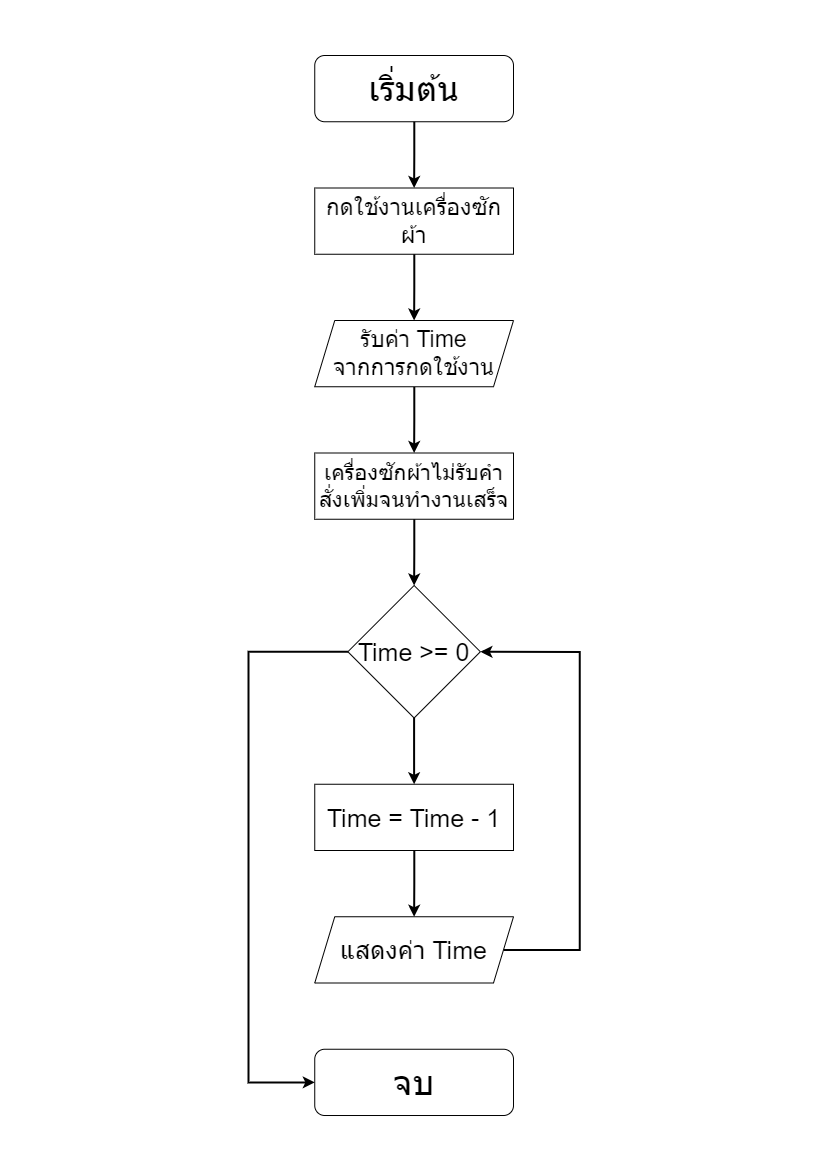

The diagram above was exported from draw.io. Its source (the exported page's mxGraphModel, read from the mxfile embedded in the PNG):
<mxGraphModel dx="2100" dy="978" grid="1" gridSize="10" guides="1" tooltips="1" connect="1" arrows="1" fold="1" page="1" pageScale="1" pageWidth="827" pageHeight="1169" math="0" shadow="0">
  <root>
    <mxCell id="WIyWlLk6GJQsqaUBKTNV-0" />
    <mxCell id="WIyWlLk6GJQsqaUBKTNV-1" parent="WIyWlLk6GJQsqaUBKTNV-0" />
    <mxCell id="fnRXH_1sq0HuBZ8eSwbi-15" value="" style="group" vertex="1" connectable="0" parent="WIyWlLk6GJQsqaUBKTNV-1">
      <mxGeometry x="248" y="55" width="331.25" height="1060" as="geometry" />
    </mxCell>
    <mxCell id="WIyWlLk6GJQsqaUBKTNV-3" value="&lt;font style=&quot;font-size: 35px;&quot;&gt;เริ่มต้น&lt;/font&gt;" style="rounded=1;whiteSpace=wrap;html=1;fontSize=12;glass=0;strokeWidth=1;shadow=0;" parent="fnRXH_1sq0HuBZ8eSwbi-15" vertex="1">
      <mxGeometry x="66.25" width="198.75000000000003" height="66.25" as="geometry" />
    </mxCell>
    <mxCell id="WIyWlLk6GJQsqaUBKTNV-11" value="&lt;font style=&quot;font-size: 35px;&quot;&gt;จบ&lt;/font&gt;" style="rounded=1;whiteSpace=wrap;html=1;fontSize=12;glass=0;strokeWidth=1;shadow=0;" parent="fnRXH_1sq0HuBZ8eSwbi-15" vertex="1">
      <mxGeometry x="66.25" y="993.7500000000001" width="198.75000000000003" height="66.25" as="geometry" />
    </mxCell>
    <mxCell id="fnRXH_1sq0HuBZ8eSwbi-0" value="&lt;font style=&quot;font-size: 23px;&quot;&gt;กดใช้งานเครื่องซักผ้า&lt;/font&gt;" style="rounded=0;whiteSpace=wrap;html=1;" vertex="1" parent="fnRXH_1sq0HuBZ8eSwbi-15">
      <mxGeometry x="66.25" y="132.5" width="198.75000000000003" height="66.25" as="geometry" />
    </mxCell>
    <mxCell id="fnRXH_1sq0HuBZ8eSwbi-7" style="edgeStyle=orthogonalEdgeStyle;rounded=0;orthogonalLoop=1;jettySize=auto;html=1;entryX=0.5;entryY=0;entryDx=0;entryDy=0;strokeWidth=2;" edge="1" parent="fnRXH_1sq0HuBZ8eSwbi-15" source="WIyWlLk6GJQsqaUBKTNV-3" target="fnRXH_1sq0HuBZ8eSwbi-0">
      <mxGeometry relative="1" as="geometry" />
    </mxCell>
    <mxCell id="fnRXH_1sq0HuBZ8eSwbi-2" value="&lt;font style=&quot;font-size: 22px;&quot;&gt;เครื่องซักผ้าไม่รับคำสั่งเพิ่มจนทำงานเสร็จ&lt;/font&gt;" style="rounded=0;whiteSpace=wrap;html=1;" vertex="1" parent="fnRXH_1sq0HuBZ8eSwbi-15">
      <mxGeometry x="66.25" y="397.50000000000006" width="198.75000000000003" height="66.25" as="geometry" />
    </mxCell>
    <mxCell id="fnRXH_1sq0HuBZ8eSwbi-9" style="edgeStyle=orthogonalEdgeStyle;rounded=0;orthogonalLoop=1;jettySize=auto;html=1;entryX=0.5;entryY=0;entryDx=0;entryDy=0;strokeWidth=2;" edge="1" parent="fnRXH_1sq0HuBZ8eSwbi-15" source="fnRXH_1sq0HuBZ8eSwbi-3" target="fnRXH_1sq0HuBZ8eSwbi-2">
      <mxGeometry relative="1" as="geometry" />
    </mxCell>
    <mxCell id="fnRXH_1sq0HuBZ8eSwbi-3" value="&lt;font style=&quot;font-size: 23px;&quot;&gt;รับค่า Time&lt;br&gt;จากการกดใช้งาน&lt;/font&gt;" style="shape=parallelogram;perimeter=parallelogramPerimeter;whiteSpace=wrap;html=1;fixedSize=1;" vertex="1" parent="fnRXH_1sq0HuBZ8eSwbi-15">
      <mxGeometry x="66.25" y="265" width="198.75000000000003" height="66.25" as="geometry" />
    </mxCell>
    <mxCell id="fnRXH_1sq0HuBZ8eSwbi-8" style="edgeStyle=orthogonalEdgeStyle;rounded=0;orthogonalLoop=1;jettySize=auto;html=1;entryX=0.5;entryY=0;entryDx=0;entryDy=0;strokeWidth=2;" edge="1" parent="fnRXH_1sq0HuBZ8eSwbi-15" source="fnRXH_1sq0HuBZ8eSwbi-0" target="fnRXH_1sq0HuBZ8eSwbi-3">
      <mxGeometry relative="1" as="geometry" />
    </mxCell>
    <mxCell id="fnRXH_1sq0HuBZ8eSwbi-14" style="edgeStyle=orthogonalEdgeStyle;rounded=0;orthogonalLoop=1;jettySize=auto;html=1;entryX=0;entryY=0.5;entryDx=0;entryDy=0;strokeWidth=2;" edge="1" parent="fnRXH_1sq0HuBZ8eSwbi-15" source="fnRXH_1sq0HuBZ8eSwbi-4" target="WIyWlLk6GJQsqaUBKTNV-11">
      <mxGeometry relative="1" as="geometry">
        <Array as="points">
          <mxPoint y="596.25" />
          <mxPoint y="1026.875" />
        </Array>
      </mxGeometry>
    </mxCell>
    <mxCell id="fnRXH_1sq0HuBZ8eSwbi-4" value="&lt;font style=&quot;font-size: 25px;&quot;&gt;Time &amp;gt;= 0&lt;/font&gt;" style="rhombus;whiteSpace=wrap;html=1;" vertex="1" parent="fnRXH_1sq0HuBZ8eSwbi-15">
      <mxGeometry x="99.37500000000001" y="530" width="132.5" height="132.5" as="geometry" />
    </mxCell>
    <mxCell id="fnRXH_1sq0HuBZ8eSwbi-10" style="edgeStyle=orthogonalEdgeStyle;rounded=0;orthogonalLoop=1;jettySize=auto;html=1;entryX=0.5;entryY=0;entryDx=0;entryDy=0;strokeWidth=2;" edge="1" parent="fnRXH_1sq0HuBZ8eSwbi-15" source="fnRXH_1sq0HuBZ8eSwbi-2" target="fnRXH_1sq0HuBZ8eSwbi-4">
      <mxGeometry relative="1" as="geometry" />
    </mxCell>
    <mxCell id="fnRXH_1sq0HuBZ8eSwbi-5" value="&lt;font style=&quot;font-size: 25px;&quot;&gt;Time = Time - 1&lt;/font&gt;" style="rounded=0;whiteSpace=wrap;html=1;" vertex="1" parent="fnRXH_1sq0HuBZ8eSwbi-15">
      <mxGeometry x="66.25" y="728.7500000000001" width="198.75000000000003" height="66.25" as="geometry" />
    </mxCell>
    <mxCell id="fnRXH_1sq0HuBZ8eSwbi-11" style="edgeStyle=orthogonalEdgeStyle;rounded=0;orthogonalLoop=1;jettySize=auto;html=1;entryX=0.5;entryY=0;entryDx=0;entryDy=0;strokeWidth=2;" edge="1" parent="fnRXH_1sq0HuBZ8eSwbi-15" source="fnRXH_1sq0HuBZ8eSwbi-4" target="fnRXH_1sq0HuBZ8eSwbi-5">
      <mxGeometry relative="1" as="geometry" />
    </mxCell>
    <mxCell id="fnRXH_1sq0HuBZ8eSwbi-13" style="edgeStyle=orthogonalEdgeStyle;rounded=0;orthogonalLoop=1;jettySize=auto;html=1;entryX=1;entryY=0.5;entryDx=0;entryDy=0;strokeWidth=2;" edge="1" parent="fnRXH_1sq0HuBZ8eSwbi-15" source="fnRXH_1sq0HuBZ8eSwbi-6" target="fnRXH_1sq0HuBZ8eSwbi-4">
      <mxGeometry relative="1" as="geometry">
        <Array as="points">
          <mxPoint x="331.25" y="894.3750000000001" />
          <mxPoint x="331.25" y="596.25" />
        </Array>
      </mxGeometry>
    </mxCell>
    <mxCell id="fnRXH_1sq0HuBZ8eSwbi-6" value="&lt;font style=&quot;font-size: 25px;&quot;&gt;แสดงค่า Time&lt;/font&gt;" style="shape=parallelogram;perimeter=parallelogramPerimeter;whiteSpace=wrap;html=1;fixedSize=1;" vertex="1" parent="fnRXH_1sq0HuBZ8eSwbi-15">
      <mxGeometry x="66.25" y="861.2500000000001" width="198.75000000000003" height="66.25" as="geometry" />
    </mxCell>
    <mxCell id="fnRXH_1sq0HuBZ8eSwbi-12" style="edgeStyle=orthogonalEdgeStyle;rounded=0;orthogonalLoop=1;jettySize=auto;html=1;entryX=0.5;entryY=0;entryDx=0;entryDy=0;strokeWidth=2;" edge="1" parent="fnRXH_1sq0HuBZ8eSwbi-15" source="fnRXH_1sq0HuBZ8eSwbi-5" target="fnRXH_1sq0HuBZ8eSwbi-6">
      <mxGeometry relative="1" as="geometry" />
    </mxCell>
  </root>
</mxGraphModel>